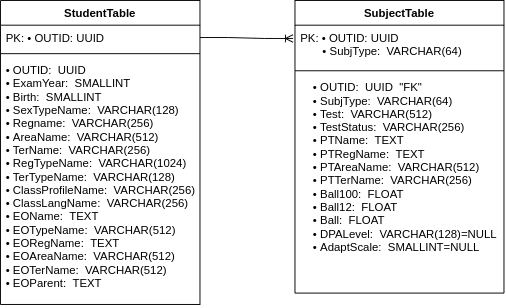

The diagram above was exported from draw.io. Its source (the exported page's mxGraphModel, read from the mxfile embedded in the PNG):
<mxGraphModel dx="937" dy="492" grid="1" gridSize="10" guides="1" tooltips="1" connect="1" arrows="1" fold="1" page="1" pageScale="1" pageWidth="850" pageHeight="1100" background="#ffffff" math="0" shadow="0">
  <root>
    <mxCell id="0" />
    <mxCell id="1" parent="0" />
    <mxCell id="OnPl9MsdRDSSpB9lgRE2-19" value="StudentTable" style="swimlane;fontStyle=1;align=center;verticalAlign=top;childLayout=stackLayout;horizontal=1;startSize=26;horizontalStack=0;resizeParent=1;resizeParentMax=0;resizeLast=0;collapsible=1;marginBottom=0;" parent="1" vertex="1">
      <mxGeometry x="250" y="60" width="210" height="320" as="geometry" />
    </mxCell>
    <mxCell id="OnPl9MsdRDSSpB9lgRE2-20" value="PK: • OUTID: UUID" style="text;strokeColor=none;fillColor=none;align=left;verticalAlign=top;spacingLeft=4;spacingRight=4;overflow=hidden;rotatable=0;points=[[0,0.5],[1,0.5]];portConstraint=eastwest;" parent="OnPl9MsdRDSSpB9lgRE2-19" vertex="1">
      <mxGeometry y="26" width="210" height="26" as="geometry" />
    </mxCell>
    <mxCell id="OnPl9MsdRDSSpB9lgRE2-21" value="" style="line;strokeWidth=1;fillColor=none;align=left;verticalAlign=middle;spacingTop=-1;spacingLeft=3;spacingRight=3;rotatable=0;labelPosition=right;points=[];portConstraint=eastwest;" parent="OnPl9MsdRDSSpB9lgRE2-19" vertex="1">
      <mxGeometry y="52" width="210" height="8" as="geometry" />
    </mxCell>
    <mxCell id="OnPl9MsdRDSSpB9lgRE2-22" value="• OUTID:  UUID &#10;• ExamYear:  SMALLINT&#10;• Birth:  SMALLINT&#10;• SexTypeName:  VARCHAR(128)&#10;• Regname:  VARCHAR(256)&#10;• AreaName:  VARCHAR(512)&#10;• TerName:  VARCHAR(256)&#10;• RegTypeName:  VARCHAR(1024)&#10;• TerTypeName:  VARCHAR(128)&#10;• ClassProfileName:  VARCHAR(256)&#10;• ClassLangName:  VARCHAR(256)&#10;• EOName:  TEXT&#10;• EOTypeName:  VARCHAR(512)&#10;• EORegName:  TEXT&#10;• EOAreaName:  VARCHAR(512)&#10;• EOTerName:  VARCHAR(512)&#10;• EOParent:  TEXT" style="text;strokeColor=none;fillColor=none;align=left;verticalAlign=top;spacingLeft=4;spacingRight=4;overflow=hidden;rotatable=0;points=[[0,0.5],[1,0.5]];portConstraint=eastwest;" parent="OnPl9MsdRDSSpB9lgRE2-19" vertex="1">
      <mxGeometry y="60" width="210" height="260" as="geometry" />
    </mxCell>
    <mxCell id="OnPl9MsdRDSSpB9lgRE2-23" value="SubjectTable" style="swimlane;fontStyle=1;align=center;verticalAlign=top;childLayout=stackLayout;horizontal=1;startSize=26;horizontalStack=0;resizeParent=1;resizeParentMax=0;resizeLast=0;collapsible=1;marginBottom=0;" parent="1" vertex="1">
      <mxGeometry x="560" y="60" width="220" height="308" as="geometry" />
    </mxCell>
    <mxCell id="OnPl9MsdRDSSpB9lgRE2-24" value="PK: • OUTID: UUID&#10;       • SubjType:  VARCHAR(64)" style="text;strokeColor=none;fillColor=none;align=left;verticalAlign=top;spacingLeft=4;spacingRight=4;overflow=hidden;rotatable=0;points=[[0,0.5],[1,0.5]];portConstraint=eastwest;" parent="OnPl9MsdRDSSpB9lgRE2-23" vertex="1">
      <mxGeometry y="26" width="220" height="44" as="geometry" />
    </mxCell>
    <mxCell id="OnPl9MsdRDSSpB9lgRE2-25" value="" style="line;strokeWidth=1;fillColor=none;align=left;verticalAlign=middle;spacingTop=-1;spacingLeft=3;spacingRight=3;rotatable=0;labelPosition=right;points=[];portConstraint=eastwest;" parent="OnPl9MsdRDSSpB9lgRE2-23" vertex="1">
      <mxGeometry y="70" width="220" height="8" as="geometry" />
    </mxCell>
    <mxCell id="OnPl9MsdRDSSpB9lgRE2-26" value="    • OUTID:  UUID  &quot;FK&quot;&#10;    • SubjType:  VARCHAR(64)&#10;    • Test:  VARCHAR(512)&#10;    • TestStatus:  VARCHAR(256)&#10;    • PTName:  TEXT&#10;    • PTRegName:  TEXT&#10;    • PTAreaName:  VARCHAR(512)&#10;    • PTTerName:  VARCHAR(256)&#10;    • Ball100:  FLOAT&#10;    • Ball12:  FLOAT&#10;    • Ball:  FLOAT&#10;    • DPALevel:  VARCHAR(128)=NULL &#10;    • AdaptScale:  SMALLINT=NULL " style="text;strokeColor=none;fillColor=none;align=left;verticalAlign=top;spacingLeft=4;spacingRight=4;overflow=hidden;rotatable=0;points=[[0,0.5],[1,0.5]];portConstraint=eastwest;" parent="OnPl9MsdRDSSpB9lgRE2-23" vertex="1">
      <mxGeometry y="78" width="220" height="230" as="geometry" />
    </mxCell>
    <mxCell id="OnPl9MsdRDSSpB9lgRE2-27" value="" style="edgeStyle=entityRelationEdgeStyle;fontSize=12;html=1;endArrow=ERoneToMany;exitX=1;exitY=0.5;exitDx=0;exitDy=0;" parent="1" edge="1" source="OnPl9MsdRDSSpB9lgRE2-20">
      <mxGeometry width="100" height="100" relative="1" as="geometry">
        <mxPoint x="360" y="120" as="sourcePoint" />
        <mxPoint x="558" y="100" as="targetPoint" />
      </mxGeometry>
    </mxCell>
  </root>
</mxGraphModel>